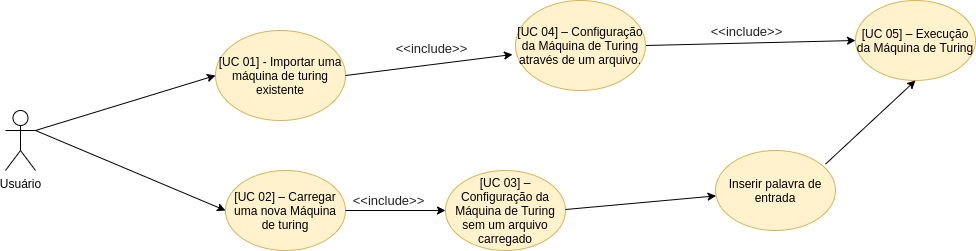

The diagram above was exported from draw.io. Its source (the exported page's mxGraphModel, read from the mxfile embedded in the PNG):
<mxGraphModel dx="1108" dy="489" grid="1" gridSize="10" guides="1" tooltips="1" connect="1" arrows="1" fold="1" page="1" pageScale="1" pageWidth="827" pageHeight="1169" math="0" shadow="0">
  <root>
    <mxCell id="0" />
    <mxCell id="1" parent="0" />
    <mxCell id="2" value="Usuário" style="shape=umlActor;verticalLabelPosition=bottom;verticalAlign=top;html=1;outlineConnect=0;" vertex="1" parent="1">
      <mxGeometry x="80" y="300" width="30" height="60" as="geometry" />
    </mxCell>
    <mxCell id="3" value="[UC 01] - Importar uma máquina de turing existente" style="ellipse;whiteSpace=wrap;html=1;verticalAlign=middle;fillColor=#fff2cc;strokeColor=#d6b656;" vertex="1" parent="1">
      <mxGeometry x="290" y="220" width="130" height="90" as="geometry" />
    </mxCell>
    <mxCell id="4" value="[UC 02] – Carregar uma nova Máquina de turing" style="ellipse;whiteSpace=wrap;html=1;verticalAlign=middle;fillColor=#fff2cc;strokeColor=#d6b656;" vertex="1" parent="1">
      <mxGeometry x="300" y="360" width="120" height="80" as="geometry" />
    </mxCell>
    <mxCell id="5" value="Inserir palavra de entrada" style="ellipse;whiteSpace=wrap;html=1;verticalAlign=middle;fillColor=#fff2cc;strokeColor=#d6b656;" vertex="1" parent="1">
      <mxGeometry x="790" y="340" width="120" height="80" as="geometry" />
    </mxCell>
    <mxCell id="6" value="[UC 03] – Configuração da Máquina de Turing sem um arquivo carregado" style="ellipse;whiteSpace=wrap;html=1;verticalAlign=middle;fillColor=#fff2cc;strokeColor=#d6b656;" vertex="1" parent="1">
      <mxGeometry x="520" y="360" width="120" height="80" as="geometry" />
    </mxCell>
    <mxCell id="7" value="" style="endArrow=classic;html=1;exitX=1;exitY=0.3333333333333333;exitDx=0;exitDy=0;exitPerimeter=0;entryX=0;entryY=0.5;entryDx=0;entryDy=0;" edge="1" source="2" target="3" parent="1">
      <mxGeometry width="50" height="50" relative="1" as="geometry">
        <mxPoint x="140" y="310" as="sourcePoint" />
        <mxPoint x="190" y="260" as="targetPoint" />
      </mxGeometry>
    </mxCell>
    <mxCell id="8" value="" style="endArrow=classic;html=1;exitX=1;exitY=0.3333333333333333;exitDx=0;exitDy=0;exitPerimeter=0;entryX=0;entryY=0.5;entryDx=0;entryDy=0;" edge="1" source="2" target="4" parent="1">
      <mxGeometry width="50" height="50" relative="1" as="geometry">
        <mxPoint x="120" y="330" as="sourcePoint" />
        <mxPoint x="310" y="280" as="targetPoint" />
      </mxGeometry>
    </mxCell>
    <mxCell id="9" value="" style="endArrow=classic;html=1;exitX=1;exitY=0.5;exitDx=0;exitDy=0;entryX=-0.023;entryY=0.6;entryDx=0;entryDy=0;entryPerimeter=0;" edge="1" source="3" target="15" parent="1">
      <mxGeometry width="50" height="50" relative="1" as="geometry">
        <mxPoint x="380" y="250" as="sourcePoint" />
        <mxPoint x="540" y="250" as="targetPoint" />
      </mxGeometry>
    </mxCell>
    <mxCell id="10" value="" style="endArrow=classic;html=1;exitX=1;exitY=0.5;exitDx=0;exitDy=0;entryX=0;entryY=0.5;entryDx=0;entryDy=0;" edge="1" source="4" target="6" parent="1">
      <mxGeometry width="50" height="50" relative="1" as="geometry">
        <mxPoint x="430" y="390" as="sourcePoint" />
        <mxPoint x="530" y="390" as="targetPoint" />
      </mxGeometry>
    </mxCell>
    <mxCell id="11" value="&lt;span style=&quot;color: rgb(32 , 33 , 36) ; font-family: &amp;#34;roboto&amp;#34; , &amp;#34;arial&amp;#34; , sans-serif ; font-size: 13px ; text-align: left&quot;&gt;&amp;lt;&amp;lt;include&amp;gt;&amp;gt;&lt;/span&gt;" style="edgeLabel;html=1;align=center;verticalAlign=middle;resizable=0;points=[];" vertex="1" connectable="0" parent="10">
      <mxGeometry x="-0.1517" relative="1" as="geometry">
        <mxPoint y="-11" as="offset" />
      </mxGeometry>
    </mxCell>
    <mxCell id="12" value="" style="endArrow=classic;html=1;" edge="1" target="5" parent="1">
      <mxGeometry width="50" height="50" relative="1" as="geometry">
        <mxPoint x="640" y="399" as="sourcePoint" />
        <mxPoint x="780" y="399" as="targetPoint" />
      </mxGeometry>
    </mxCell>
    <mxCell id="13" value="" style="endArrow=classic;html=1;entryX=0;entryY=0.5;entryDx=0;entryDy=0;exitX=1;exitY=0.5;exitDx=0;exitDy=0;" edge="1" source="15" target="14" parent="1">
      <mxGeometry width="50" height="50" relative="1" as="geometry">
        <mxPoint x="750" y="260" as="sourcePoint" />
        <mxPoint x="750" y="269.5" as="targetPoint" />
      </mxGeometry>
    </mxCell>
    <mxCell id="14" value="[UC 05] – Execução da Máquina de Turing" style="ellipse;whiteSpace=wrap;html=1;verticalAlign=middle;fillColor=#fff2cc;strokeColor=#d6b656;" vertex="1" parent="1">
      <mxGeometry x="930" y="190" width="120" height="80" as="geometry" />
    </mxCell>
    <mxCell id="15" value="[UC 04] – Configuração da Máquina de Turing através de um arquivo." style="ellipse;whiteSpace=wrap;html=1;verticalAlign=middle;fillColor=#fff2cc;strokeColor=#d6b656;" vertex="1" parent="1">
      <mxGeometry x="590" y="190" width="130" height="90" as="geometry" />
    </mxCell>
    <mxCell id="16" value="&lt;span style=&quot;color: rgb(32 , 33 , 36) ; font-family: &amp;#34;roboto&amp;#34; , &amp;#34;arial&amp;#34; , sans-serif ; font-size: 13px ; text-align: left&quot;&gt;&amp;lt;&amp;lt;include&amp;gt;&amp;gt;&lt;/span&gt;" style="edgeLabel;html=1;align=center;verticalAlign=middle;resizable=0;points=[];" vertex="1" connectable="0" parent="1">
      <mxGeometry x="510" y="390" as="geometry">
        <mxPoint x="-5" y="-153" as="offset" />
      </mxGeometry>
    </mxCell>
    <mxCell id="17" value="" style="endArrow=classic;html=1;entryX=0.5;entryY=1;entryDx=0;entryDy=0;" edge="1" target="14" parent="1">
      <mxGeometry width="50" height="50" relative="1" as="geometry">
        <mxPoint x="900" y="353.62" as="sourcePoint" />
        <mxPoint x="1050.5450335007197" y="339.99925887374445" as="targetPoint" />
      </mxGeometry>
    </mxCell>
    <mxCell id="18" value="&lt;span style=&quot;color: rgb(32 , 33 , 36) ; font-family: &amp;#34;roboto&amp;#34; , &amp;#34;arial&amp;#34; , sans-serif ; font-size: 13px ; text-align: left&quot;&gt;&amp;lt;&amp;lt;include&amp;gt;&amp;gt;&lt;/span&gt;" style="edgeLabel;html=1;align=center;verticalAlign=middle;resizable=0;points=[];" vertex="1" connectable="0" parent="1">
      <mxGeometry x="820" y="220" as="geometry" />
    </mxCell>
  </root>
</mxGraphModel>